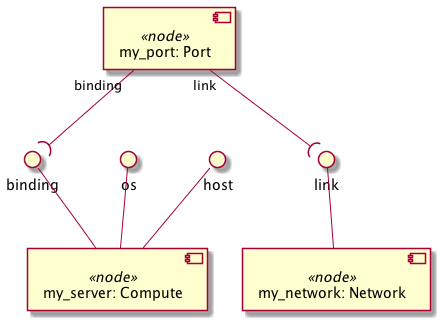

The diagram above was rendered by PlantUML. Its source (embedded in the PNG):
@startuml
skinparam componentStyle uml2

component "my_server: Compute" <<node>> as node_my_server
interface "binding" as node_my_server_binding
node_my_server_binding -- node_my_server
interface "os" as node_my_server_os
node_my_server_os -- node_my_server
interface "host" as node_my_server_host
node_my_server_host -- node_my_server

component "my_network: Network" <<node>> as node_my_network
interface "link" as node_my_network_link
node_my_network_link -- node_my_network

component "my_port: Port" <<node>> as node_my_port

node_my_port "binding" --( node_my_server_binding
node_my_port "link" --( node_my_network_link
@enduml